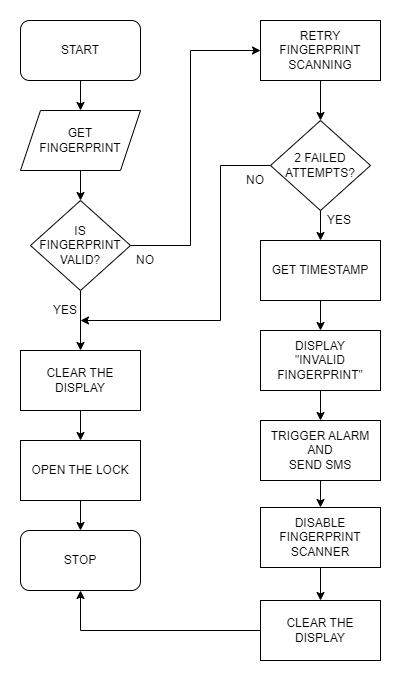

The diagram above was exported from draw.io. Its source (the exported page's mxGraphModel, read from the mxfile embedded in the PNG):
<mxGraphModel dx="1120" dy="2773" grid="1" gridSize="10" guides="1" tooltips="1" connect="1" arrows="1" fold="1" page="1" pageScale="1" pageWidth="827" pageHeight="1169" math="0" shadow="0">
  <root>
    <mxCell id="0" />
    <mxCell id="1" parent="0" />
    <mxCell id="1KNi_tV41iv2F5_0v8eN-7" style="edgeStyle=orthogonalEdgeStyle;rounded=0;orthogonalLoop=1;jettySize=auto;html=1;exitX=0.5;exitY=1;exitDx=0;exitDy=0;entryX=0.5;entryY=0;entryDx=0;entryDy=0;" parent="1" source="1KNi_tV41iv2F5_0v8eN-1" target="1KNi_tV41iv2F5_0v8eN-2" edge="1">
      <mxGeometry relative="1" as="geometry" />
    </mxCell>
    <mxCell id="1KNi_tV41iv2F5_0v8eN-1" value="START" style="rounded=1;whiteSpace=wrap;html=1;" parent="1" vertex="1">
      <mxGeometry x="80" y="-2280" width="120" height="60" as="geometry" />
    </mxCell>
    <mxCell id="1KNi_tV41iv2F5_0v8eN-8" style="edgeStyle=orthogonalEdgeStyle;rounded=0;orthogonalLoop=1;jettySize=auto;html=1;exitX=0.5;exitY=1;exitDx=0;exitDy=0;entryX=0.5;entryY=0;entryDx=0;entryDy=0;" parent="1" source="1KNi_tV41iv2F5_0v8eN-2" target="1KNi_tV41iv2F5_0v8eN-3" edge="1">
      <mxGeometry relative="1" as="geometry" />
    </mxCell>
    <mxCell id="1KNi_tV41iv2F5_0v8eN-2" value="GET &lt;br&gt;FINGERPRINT" style="shape=parallelogram;perimeter=parallelogramPerimeter;whiteSpace=wrap;html=1;fixedSize=1;" parent="1" vertex="1">
      <mxGeometry x="80" y="-2190" width="120" height="60" as="geometry" />
    </mxCell>
    <mxCell id="1KNi_tV41iv2F5_0v8eN-9" style="edgeStyle=orthogonalEdgeStyle;rounded=0;orthogonalLoop=1;jettySize=auto;html=1;exitX=0.5;exitY=1;exitDx=0;exitDy=0;entryX=0.5;entryY=0;entryDx=0;entryDy=0;" parent="1" source="1KNi_tV41iv2F5_0v8eN-3" target="1KNi_tV41iv2F5_0v8eN-4" edge="1">
      <mxGeometry relative="1" as="geometry" />
    </mxCell>
    <mxCell id="1KNi_tV41iv2F5_0v8eN-3" value="IS &lt;br&gt;FINGERPRINT &lt;br&gt;VALID?" style="rhombus;whiteSpace=wrap;html=1;" parent="1" vertex="1">
      <mxGeometry x="90" y="-2100" width="100" height="90" as="geometry" />
    </mxCell>
    <mxCell id="1KNi_tV41iv2F5_0v8eN-10" style="edgeStyle=orthogonalEdgeStyle;rounded=0;orthogonalLoop=1;jettySize=auto;html=1;exitX=0.5;exitY=1;exitDx=0;exitDy=0;entryX=0.5;entryY=0;entryDx=0;entryDy=0;" parent="1" source="1KNi_tV41iv2F5_0v8eN-4" target="1KNi_tV41iv2F5_0v8eN-5" edge="1">
      <mxGeometry relative="1" as="geometry" />
    </mxCell>
    <mxCell id="1KNi_tV41iv2F5_0v8eN-14" style="edgeStyle=orthogonalEdgeStyle;rounded=0;orthogonalLoop=1;jettySize=auto;html=1;exitX=1;exitY=0.5;exitDx=0;exitDy=0;entryX=0;entryY=0.5;entryDx=0;entryDy=0;" parent="1" source="1KNi_tV41iv2F5_0v8eN-3" target="1KNi_tV41iv2F5_0v8eN-13" edge="1">
      <mxGeometry relative="1" as="geometry">
        <mxPoint x="250" y="-2260" as="targetPoint" />
        <Array as="points">
          <mxPoint x="250" y="-2055" />
          <mxPoint x="250" y="-2250" />
        </Array>
      </mxGeometry>
    </mxCell>
    <mxCell id="1KNi_tV41iv2F5_0v8eN-4" value="CLEAR THE DISPLAY" style="rounded=0;whiteSpace=wrap;html=1;" parent="1" vertex="1">
      <mxGeometry x="80" y="-1950" width="120" height="60" as="geometry" />
    </mxCell>
    <mxCell id="1KNi_tV41iv2F5_0v8eN-11" style="edgeStyle=orthogonalEdgeStyle;rounded=0;orthogonalLoop=1;jettySize=auto;html=1;exitX=0.5;exitY=1;exitDx=0;exitDy=0;entryX=0.5;entryY=0;entryDx=0;entryDy=0;" parent="1" source="1KNi_tV41iv2F5_0v8eN-5" target="1KNi_tV41iv2F5_0v8eN-6" edge="1">
      <mxGeometry relative="1" as="geometry" />
    </mxCell>
    <mxCell id="1KNi_tV41iv2F5_0v8eN-5" value="OPEN THE LOCK" style="rounded=0;whiteSpace=wrap;html=1;" parent="1" vertex="1">
      <mxGeometry x="80" y="-1860" width="120" height="60" as="geometry" />
    </mxCell>
    <mxCell id="1KNi_tV41iv2F5_0v8eN-6" value="STOP" style="rounded=1;whiteSpace=wrap;html=1;" parent="1" vertex="1">
      <mxGeometry x="80" y="-1770" width="120" height="60" as="geometry" />
    </mxCell>
    <mxCell id="1KNi_tV41iv2F5_0v8eN-16" style="edgeStyle=orthogonalEdgeStyle;rounded=0;orthogonalLoop=1;jettySize=auto;html=1;exitX=0.5;exitY=1;exitDx=0;exitDy=0;entryX=0.5;entryY=0;entryDx=0;entryDy=0;" parent="1" source="1KNi_tV41iv2F5_0v8eN-13" target="1KNi_tV41iv2F5_0v8eN-15" edge="1">
      <mxGeometry relative="1" as="geometry" />
    </mxCell>
    <mxCell id="1KNi_tV41iv2F5_0v8eN-13" value="RETRY FINGERPRINT SCANNING" style="rounded=0;whiteSpace=wrap;html=1;" parent="1" vertex="1">
      <mxGeometry x="320" y="-2280" width="120" height="60" as="geometry" />
    </mxCell>
    <mxCell id="1KNi_tV41iv2F5_0v8eN-17" style="edgeStyle=orthogonalEdgeStyle;rounded=0;orthogonalLoop=1;jettySize=auto;html=1;exitX=0;exitY=0.5;exitDx=0;exitDy=0;" parent="1" source="1KNi_tV41iv2F5_0v8eN-15" edge="1">
      <mxGeometry relative="1" as="geometry">
        <mxPoint x="140" y="-1980" as="targetPoint" />
        <Array as="points">
          <mxPoint x="280" y="-2135" />
          <mxPoint x="280" y="-1980" />
        </Array>
      </mxGeometry>
    </mxCell>
    <mxCell id="1KNi_tV41iv2F5_0v8eN-23" style="edgeStyle=orthogonalEdgeStyle;rounded=0;orthogonalLoop=1;jettySize=auto;html=1;exitX=0.5;exitY=1;exitDx=0;exitDy=0;entryX=0.5;entryY=0;entryDx=0;entryDy=0;" parent="1" source="1KNi_tV41iv2F5_0v8eN-15" target="1KNi_tV41iv2F5_0v8eN-18" edge="1">
      <mxGeometry relative="1" as="geometry" />
    </mxCell>
    <mxCell id="1KNi_tV41iv2F5_0v8eN-15" value="2 FAILED ATTEMPTS?" style="rhombus;whiteSpace=wrap;html=1;" parent="1" vertex="1">
      <mxGeometry x="330" y="-2180" width="100" height="90" as="geometry" />
    </mxCell>
    <mxCell id="1KNi_tV41iv2F5_0v8eN-24" style="edgeStyle=orthogonalEdgeStyle;rounded=0;orthogonalLoop=1;jettySize=auto;html=1;exitX=0.5;exitY=1;exitDx=0;exitDy=0;entryX=0.5;entryY=0;entryDx=0;entryDy=0;" parent="1" source="1KNi_tV41iv2F5_0v8eN-18" target="1KNi_tV41iv2F5_0v8eN-19" edge="1">
      <mxGeometry relative="1" as="geometry" />
    </mxCell>
    <mxCell id="1KNi_tV41iv2F5_0v8eN-18" value="GET TIMESTAMP" style="rounded=0;whiteSpace=wrap;html=1;" parent="1" vertex="1">
      <mxGeometry x="320" y="-2060" width="120" height="60" as="geometry" />
    </mxCell>
    <mxCell id="1KNi_tV41iv2F5_0v8eN-25" style="edgeStyle=orthogonalEdgeStyle;rounded=0;orthogonalLoop=1;jettySize=auto;html=1;exitX=0.5;exitY=1;exitDx=0;exitDy=0;entryX=0.5;entryY=0;entryDx=0;entryDy=0;" parent="1" source="1KNi_tV41iv2F5_0v8eN-19" target="1KNi_tV41iv2F5_0v8eN-20" edge="1">
      <mxGeometry relative="1" as="geometry" />
    </mxCell>
    <mxCell id="1KNi_tV41iv2F5_0v8eN-19" value="DISPLAY &lt;br&gt;&quot;INVALID FINGERPRINT&quot;" style="rounded=0;whiteSpace=wrap;html=1;" parent="1" vertex="1">
      <mxGeometry x="320" y="-1970" width="120" height="60" as="geometry" />
    </mxCell>
    <mxCell id="1KNi_tV41iv2F5_0v8eN-26" style="edgeStyle=orthogonalEdgeStyle;rounded=0;orthogonalLoop=1;jettySize=auto;html=1;exitX=0.5;exitY=1;exitDx=0;exitDy=0;entryX=0.5;entryY=0;entryDx=0;entryDy=0;" parent="1" source="1KNi_tV41iv2F5_0v8eN-20" target="1KNi_tV41iv2F5_0v8eN-21" edge="1">
      <mxGeometry relative="1" as="geometry" />
    </mxCell>
    <mxCell id="1KNi_tV41iv2F5_0v8eN-20" value="TRIGGER ALARM AND &lt;br&gt;SEND SMS" style="rounded=0;whiteSpace=wrap;html=1;" parent="1" vertex="1">
      <mxGeometry x="320" y="-1880" width="120" height="60" as="geometry" />
    </mxCell>
    <mxCell id="1KNi_tV41iv2F5_0v8eN-27" style="edgeStyle=orthogonalEdgeStyle;rounded=0;orthogonalLoop=1;jettySize=auto;html=1;exitX=0.5;exitY=1;exitDx=0;exitDy=0;entryX=0.5;entryY=0;entryDx=0;entryDy=0;" parent="1" source="1KNi_tV41iv2F5_0v8eN-21" target="1KNi_tV41iv2F5_0v8eN-22" edge="1">
      <mxGeometry relative="1" as="geometry" />
    </mxCell>
    <mxCell id="1KNi_tV41iv2F5_0v8eN-21" value="DISABLE FINGERPRINT SCANNER" style="rounded=0;whiteSpace=wrap;html=1;" parent="1" vertex="1">
      <mxGeometry x="320" y="-1793" width="120" height="60" as="geometry" />
    </mxCell>
    <mxCell id="1KNi_tV41iv2F5_0v8eN-28" style="edgeStyle=orthogonalEdgeStyle;rounded=0;orthogonalLoop=1;jettySize=auto;html=1;exitX=0;exitY=0.5;exitDx=0;exitDy=0;entryX=0.5;entryY=1;entryDx=0;entryDy=0;" parent="1" source="1KNi_tV41iv2F5_0v8eN-22" target="1KNi_tV41iv2F5_0v8eN-6" edge="1">
      <mxGeometry relative="1" as="geometry">
        <Array as="points">
          <mxPoint x="140" y="-1670" />
        </Array>
      </mxGeometry>
    </mxCell>
    <mxCell id="1KNi_tV41iv2F5_0v8eN-22" value="CLEAR THE DISPLAY" style="rounded=0;whiteSpace=wrap;html=1;" parent="1" vertex="1">
      <mxGeometry x="320" y="-1700" width="120" height="60" as="geometry" />
    </mxCell>
    <mxCell id="1KNi_tV41iv2F5_0v8eN-29" value="YES" style="text;html=1;strokeColor=none;fillColor=none;align=center;verticalAlign=middle;whiteSpace=wrap;rounded=0;" parent="1" vertex="1">
      <mxGeometry x="110" y="-2000" width="30" height="20" as="geometry" />
    </mxCell>
    <mxCell id="1KNi_tV41iv2F5_0v8eN-30" value="NO" style="text;html=1;strokeColor=none;fillColor=none;align=center;verticalAlign=middle;whiteSpace=wrap;rounded=0;" parent="1" vertex="1">
      <mxGeometry x="190" y="-2050" width="30" height="20" as="geometry" />
    </mxCell>
    <mxCell id="1KNi_tV41iv2F5_0v8eN-32" value="YES" style="text;html=1;strokeColor=none;fillColor=none;align=center;verticalAlign=middle;whiteSpace=wrap;rounded=0;" parent="1" vertex="1">
      <mxGeometry x="384" y="-2090" width="30" height="20" as="geometry" />
    </mxCell>
    <mxCell id="1KNi_tV41iv2F5_0v8eN-33" value="NO" style="text;html=1;strokeColor=none;fillColor=none;align=center;verticalAlign=middle;whiteSpace=wrap;rounded=0;" parent="1" vertex="1">
      <mxGeometry x="300" y="-2130" width="30" height="20" as="geometry" />
    </mxCell>
  </root>
</mxGraphModel>